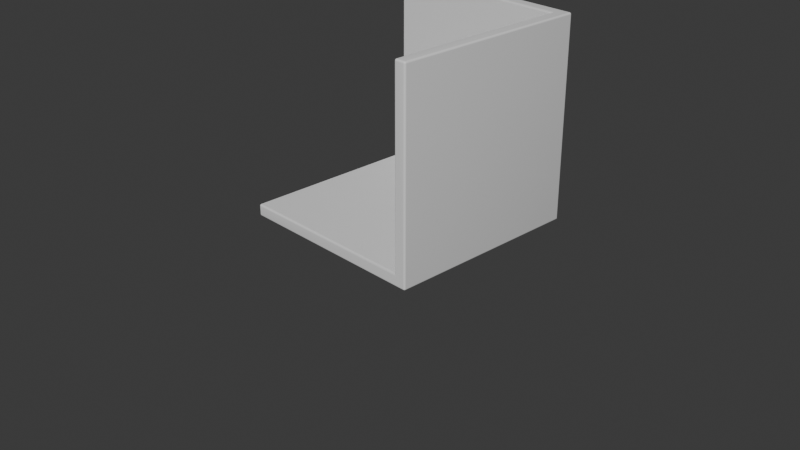# Source: FreeCodeCamp-Monitor.blend  (saved by Blender 5.0.119; exported with 4.5.12 LTS)
import bpy
from mathutils import Matrix  # noqa: F401  (used for matrix-valued properties, if any)

bpy.ops.wm.read_factory_settings(use_empty=True)
scene = bpy.context.scene
scene.name = 'Scene'

# ---- collections
col_collection = bpy.data.collections.new('Collection'); scene.collection.children.link(col_collection)
col_lca = bpy.data.collections.new('LCA'); scene.collection.children.link(col_lca)

# ---- materials (node trees are filled in below, after node groups)
mat_material = bpy.data.materials.new('Material')
mat_material.alpha_threshold = 0.0
mat_material.use_backface_culling_lightprobe_volume = False
mat_material.roughness = 0.5
mat_material.line_color = (0.0, 0.0, 0.0, 1.0)

# ---- node groups
ng_smooth_by_angle = bpy.data.node_groups.new('Smooth by Angle', 'GeometryNodeTree')
_s = ng_smooth_by_angle.interface.new_socket(name='Mesh', in_out='OUTPUT', socket_type='NodeSocketGeometry')
_s = ng_smooth_by_angle.interface.new_socket(name='Mesh', in_out='INPUT', socket_type='NodeSocketGeometry')
_s = ng_smooth_by_angle.interface.new_socket(name='Angle', in_out='INPUT', socket_type='NodeSocketFloat')
_s.subtype = 'ANGLE'
_s.default_value = 0.5236
_s.min_value = 0.0
_s.max_value = 3.142
_s.description = 'Maximum face angle for smooth edges'
_s = ng_smooth_by_angle.interface.new_socket(name='Ignore Sharpness', in_out='INPUT', socket_type='NodeSocketBool')
_s.force_non_field = True
ng_smooth_by_angle.is_modifier = True
_N = ng_smooth_by_angle.nodes; _L = ng_smooth_by_angle.links
n0 = _N.new('GeometryNodeSetShadeSmooth'); n0.name = 'Set Shade Smooth'; n0.location = (120, -80)
n0.domain = 'EDGE'
n1 = _N.new('GeometryNodeSetShadeSmooth'); n1.name = 'Set Shade Smooth.001'; n1.location = (300, -80)
n2 = _N.new('NodeGroupOutput'); n2.name = 'Group Output'; n2.location = (480, -80)
n3 = _N.new('GeometryNodeInputMeshEdgeAngle'); n3.name = 'Edge Angle'; n3.location = (-440, -240)
n4 = _N.new('NodeGroupInput'); n4.name = 'Group Input'; n4.location = (-80, -80)
n5 = _N.new('GeometryNodeInputEdgeSmooth'); n5.name = 'Is Edge Smooth'; n5.location = (-260, -120)
n6 = _N.new('GeometryNodeInputShadeSmooth'); n6.name = 'Is Shade Smooth'; n6.location = (-440, -397)
n7 = _N.new('FunctionNodeCompare'); n7.name = 'Compare'; n7.location = (-260, -260)
n7.operation = 'LESS_EQUAL'
n7.inputs[6].default_value = (0.0, 0.0, 0.0, 0.0)
n7.inputs[7].default_value = (0.0, 0.0, 0.0, 0.0)
n8 = _N.new('FunctionNodeBooleanMath'); n8.name = 'Boolean Math.001'; n8.location = (-80, -260)
n9 = _N.new('NodeGroupInput'); n9.name = 'Group Input.001'; n9.location = (-440, -329)
n10 = _N.new('NodeGroupInput'); n10.name = 'Group Input.002'; n10.location = (-259, -189)
n11 = _N.new('FunctionNodeBooleanMath'); n11.name = 'Boolean Math'; n11.location = (-80, -149)
n11.operation = 'OR'
n12 = _N.new('FunctionNodeBooleanMath'); n12.name = 'Boolean Math.002'; n12.location = (-260, -380)
n12.operation = 'OR'
n13 = _N.new('NodeGroupInput'); n13.name = 'Group Input.003'; n13.location = (-440, -460)
_L.new(n3.outputs[0], n7.inputs[0])
_L.new(n1.outputs[0], n2.inputs[0])
_L.new(n9.outputs[1], n7.inputs[1])
_L.new(n7.outputs[0], n8.inputs[0])
_L.new(n4.outputs[0], n0.inputs[0])
_L.new(n0.outputs[0], n1.inputs[0])
_L.new(n8.outputs[0], n0.inputs[2])
_L.new(n10.outputs[2], n11.inputs[1])
_L.new(n5.outputs[0], n11.inputs[0])
_L.new(n11.outputs[0], n0.inputs[1])
_L.new(n13.outputs[2], n12.inputs[1])
_L.new(n6.outputs[0], n12.inputs[0])
_L.new(n12.outputs[0], n8.inputs[1])
n2.is_active_output = True

# ---- material node trees
mat_material.use_nodes = True; mat_material.node_tree.nodes.clear()
_N = mat_material.node_tree.nodes; _L = mat_material.node_tree.links
n0 = _N.new('ShaderNodeOutputMaterial'); n0.name = 'Material Output'; n0.location = (200, 100)
n1 = _N.new('ShaderNodeBsdfPrincipled'); n1.name = 'Principled BSDF'; n1.location = (-200, 100)
_L.new(n1.outputs[0], n0.inputs[0])
n0.is_active_output = True

# ---- world
world_world = bpy.data.worlds.new('World'); scene.world = world_world
world_world.use_nodes = True; world_world.node_tree.nodes.clear()
_N = world_world.node_tree.nodes; _L = world_world.node_tree.links
n0 = _N.new('ShaderNodeOutputWorld'); n0.name = 'World Output'; n0.location = (200, 100)
n1 = _N.new('ShaderNodeBackground'); n1.name = 'Background'; n1.location = (-200, 100)
n1.inputs[0].default_value = (0.05088, 0.05088, 0.05088, 1.0)
_L.new(n1.outputs[0], n0.inputs[0])
n0.is_active_output = True
world_world.color = (0.05088, 0.05088, 0.05088)
world_world.sun_shadow_jitter_overblur = 0.0

# ---- cameras
cam_camera = bpy.data.cameras.new('Camera')
cam_camera.clip_end = 100.0
cam_camera.ortho_scale = 7.314

# ---- meshes
me_cube = bpy.data.meshes.new('Cube')
me_cube.from_pydata([(1.0, 1.0, 1.0), (1.0, 1.0, -1.0), (1.0, -1.0, 1.0), (1.0, -1.0, -1.0), (-1.0, 1.0, 1.0), (-1.0, 1.0, -1.0), (-1.0, -1.0, -1.0)], [], [(5, 1, 3, 6), (1, 0, 2, 3), (5, 4, 0, 1)])
me_cube.polygons.foreach_set('use_smooth', [True] * 3)
_uv = me_cube.uv_layers.new(name='UVMap')
_uv.uv.foreach_set('vector', [0.125, 0.5, 0.375, 0.5, 0.375, 0.75, 0.125, 0.75, 0.375, 0.5, 0.625, 0.5, 0.625, 0.75, 0.375, 0.75, 0.375, 0.25, 0.625, 0.25, 0.625, 0.5, 0.375, 0.5])
me_cube.materials.append(mat_material)
me_cube.use_mirror_vertex_groups = False
me_cube.update()
me_cube_002 = bpy.data.meshes.new('Cube.002')
me_cube_002.from_pydata([(-1.0, -1.0, -1.0), (-1.0, -1.0, 1.0), (-1.0, 1.0, -1.0), (-1.0, 1.0, 1.0), (1.0, -1.0, -1.0), (1.0, -1.0, 1.0), (1.0, 1.0, -1.0), (1.0, 1.0, 1.0)], [], [(0, 1, 3, 2), (2, 3, 7, 6), (6, 7, 5, 4), (4, 5, 1, 0), (2, 6, 4, 0), (7, 3, 1, 5)])
_uv = me_cube_002.uv_layers.new(name='UVMap')
_uv.uv.foreach_set('vector', [0.375, 0.0, 0.625, 0.0, 0.625, 0.25, 0.375, 0.25, 0.375, 0.25, 0.625, 0.25, 0.625, 0.5, 0.375, 0.5, 0.375, 0.5, 0.625, 0.5, 0.625, 0.75, 0.375, 0.75, 0.375, 0.75, 0.625, 0.75, 0.625, 1.0, 0.375, 1.0, 0.125, 0.5, 0.375, 0.5, 0.375, 0.75, 0.125, 0.75, 0.625, 0.5, 0.875, 0.5, 0.875, 0.75, 0.625, 0.75])
_ca = me_cube_002.color_attributes.new('Attribute', 'BYTE_COLOR', 'CORNER')
_ca.data.foreach_set('color', [1.0, 1.0, 1.0, 1.0, 1.0, 1.0, 1.0, 1.0, 1.0, 1.0, 1.0, 1.0, 1.0, 1.0, 1.0, 1.0, 1.0, 1.0, 1.0, 1.0, 1.0, 1.0, 1.0, 1.0, 1.0, 1.0, 1.0, 1.0, 1.0, 1.0, 1.0, 1.0, 1.0, 1.0, 1.0, 1.0, 1.0, 1.0, 1.0, 1.0, 1.0, 1.0, 1.0, 1.0, 1.0, 1.0, 1.0, 1.0, 1.0, 1.0, 1.0, 1.0, 1.0, 1.0, 1.0, 1.0, 1.0, 1.0, 1.0, 1.0, 1.0, 1.0, 1.0, 1.0, 1.0, 1.0, 1.0, 1.0, 1.0, 1.0, 1.0, 1.0, 1.0, 1.0, 1.0, 1.0, 1.0, 1.0, 1.0, 1.0, 1.0, 1.0, 1.0, 1.0, 1.0, 1.0, 1.0, 1.0, 1.0, 1.0, 1.0, 1.0, 1.0, 1.0, 1.0, 1.0])
me_cube_002.update()
me_plane_003 = bpy.data.meshes.new('Plane.003')
me_plane_003.from_pydata([(-0.01271, -0.02795, 0.006741), (0.01271, -0.02795, 0.006741), (-0.01271, 0.02795, 0.006741), (0.01271, 0.02795, 0.006741), (-0.009157, 0.0244, -0.1736), (-0.009157, -0.0244, -0.1736), (0.009157, -0.0244, -0.1736), (0.009157, 0.0244, -0.1736), (-0.01271, 0.02795, -0.1736), (-0.01271, -0.02795, -0.1736), (0.01271, -0.02795, -0.1736), (0.01271, 0.02795, -0.1736), (-0.009157, 0.0244, -0.2668), (-0.009157, -0.0244, -0.2668), (0.009157, -0.0244, -0.2668), (0.009157, 0.0244, -0.2668)], [], [(0, 2, 3, 1), (1, 3, 11, 10), (2, 0, 9, 8), (3, 2, 8, 11), (0, 1, 10, 9), (7, 4, 12, 15), (5, 4, 8, 9), (6, 5, 9, 10), (7, 6, 10, 11), (4, 7, 11, 8), (12, 13, 14, 15), (5, 6, 14, 13), (6, 7, 15, 14), (4, 5, 13, 12)])
_uv = me_plane_003.uv_layers.new(name='UVMap')
_uv.uv.foreach_set('vector', [0.0, 0.0, 0.0, 1.0, 1.0, 1.0, 1.0, 0.0, 1.0, 0.0, 1.0, 1.0, 1.0, 1.0, 1.0, 0.0, 0.0, 1.0, 0.0, 0.0, 0.0, 0.0, 0.0, 1.0, 1.0, 1.0, 0.0, 1.0, 0.0, 1.0, 1.0, 1.0, 0.0, 0.0, 1.0, 0.0, 1.0, 0.0, 0.0, 0.0, 0.8603, 0.9365, 0.1397, 0.9365, 0.1397, 0.9365, 0.8603, 0.9365, 0.1397, 0.06353, 0.1397, 0.9365, 0.0, 1.0, 0.0, 0.0, 0.8603, 0.06353, 0.1397, 0.06353, 0.0, 0.0, 1.0, 0.0, 0.8603, 0.9365, 0.8603, 0.06353, 1.0, 0.0, 1.0, 1.0, 0.1397, 0.9365, 0.8603, 0.9365, 1.0, 1.0, 0.0, 1.0, 0.1397, 0.9365, 0.1397, 0.06353, 0.8603, 0.06353, 0.8603, 0.9365, 0.1397, 0.06353, 0.8603, 0.06353, 0.8603, 0.06353, 0.1397, 0.06353, 0.8603, 0.06353, 0.8603, 0.9365, 0.8603, 0.9365, 0.8603, 0.06353, 0.1397, 0.9365, 0.1397, 0.06353, 0.1397, 0.06353, 0.1397, 0.9365])
me_plane_003.update()
me_plane_004 = bpy.data.meshes.new('Plane.004')
me_plane_004.from_pydata([(-0.02795, 0.02795, -0.2572), (-0.02795, -0.02795, -0.2572), (0.02795, -0.02795, -0.2572), (0.02795, 0.02795, -0.2572), (-0.02795, 0.0, -0.2572), (0.02795, 0.0, -0.2572), (0.02795, 0.0, -0.2572), (0.02795, 0.02795, -0.2572), (-0.02795, 0.02795, -0.2572), (-0.02795, 0.0, -0.2572), (-0.02795, -0.1397, -0.2567), (0.02795, -0.1397, -0.2567), (-0.02795, -0.02795, -0.2572), (-0.02795, 0.02795, -0.2572), (-0.02795, 0.0, -0.2572), (-0.02795, -0.1397, -0.2567), (0.02795, -0.1397, -0.2567), (-0.02795, -0.1397, -0.2567), (0.02795, -0.1397, -0.2567), (-0.02795, -0.1523, -0.2812), (0.02795, -0.1523, -0.2812), (-0.02795, -0.1306, -0.2812), (0.02795, -0.1306, -0.2812), (-0.02795, -0.1262, -0.2712), (0.02795, -0.1262, -0.2712), (-0.02795, 0.0, -0.2712), (0.02795, 0.0, -0.2712), (-0.02795, -0.02795, -0.2572), (-0.02795, 0.0, -0.2572), (-0.02795, -0.02795, -0.2572), (-0.02795, 0.02795, -0.2572), (-0.02795, 0.0, -0.2572), (0.02795, -0.1262, -0.2712), (-0.02795, 0.0, -0.2712), (0.02795, 0.0, -0.2712)], [], [(5, 3, 7, 6), (1, 2, 5, 4), (9, 6, 7, 8), (3, 0, 8, 7), (4, 5, 6, 9), (0, 4, 9, 8), (2, 1, 10, 11), (10, 1, 12, 15), (11, 10, 15, 16), (8, 9, 14, 13), (16, 15, 17, 18), (18, 17, 19, 20), (20, 19, 21, 22), (22, 21, 23, 24), (24, 23, 25, 26), (17, 23, 21, 19), (12, 25, 23, 17, 15), (1, 4, 28, 27), (25, 12, 29, 33), (13, 14, 31, 30), (24, 26, 34, 32), (26, 25, 33, 34), (28, 33, 29, 27), (20, 22, 24, 18), (11, 32, 34, 2), (2, 34, 7, 6, 5)])
_uv = me_plane_004.uv_layers.new(name='UVMap')
_uv.uv.foreach_set('vector', [0.0, 0.0, 0.0, 0.0, 0.0, 0.0, 0.0, 0.0, 0.0, 0.0, 1.0, 0.0, 1.0, 0.501, 0.0, 0.501, 0.0, 0.501, 1.0, 0.501, 1.0, 1.0, 0.0, 1.0, 0.0, 0.0, 0.0, 0.0, 0.0, 0.0, 0.0, 0.0, 0.0, 0.501, 1.0, 0.501, 1.0, 0.501, 0.0, 0.501, 0.0, 0.0, 0.0, 0.0, 0.0, 0.0, 0.0, 0.0, 1.0, 0.0, 0.0, 0.0, 0.0, 0.0, 1.0, 0.0, 0.0, 0.0, 0.0, 0.0, 0.0, 0.0, 0.0, 0.0, 1.0, 0.0, 0.0, 0.0, 0.0, 0.0, 1.0, 0.0, 0.0, 1.0, 0.0, 0.501, 0.0, 0.501, 0.0, 1.0, 1.0, 0.0, 0.0, 0.0, 0.0, 0.0, 1.0, 0.0, 1.0, 0.0, 0.0, 0.0, 0.0, 0.0, 1.0, 0.0, 1.0, 0.0, 0.0, 0.0, 0.0, 0.0, 1.0, 0.0, 1.0, 0.0, 0.0, 0.0, 0.0, 0.0, 1.0, 0.0, 1.0, 0.0, 0.0, 0.0, 0.0, 0.0, 1.0, 0.0, 0.0, 0.0, 0.0, 0.0, 0.0, 0.0, 0.0, 0.0, 0.0, 0.0, 0.0, 0.0, 0.0, 0.0, 0.0, 0.0, 0.0, 0.0, 0.0, 0.0, 0.0, 0.501, 0.0, 0.501, 0.0, 0.0, 0.0, 0.0, 0.0, 0.0, 0.0, 0.0, 0.0, 0.0, 0.0, 1.0, 0.0, 0.501, 0.0, 0.501, 0.0, 1.0, 1.0, 0.0, 1.0, 0.0, 1.0, 0.0, 1.0, 0.0, 1.0, 0.0, 0.0, 0.0, 0.0, 0.0, 1.0, 0.0, 0.0, 0.501, 0.0, 0.0, 0.0, 0.0, 0.0, 0.0, 1.0, 0.0, 1.0, 0.0, 1.0, 0.0, 1.0, 0.0, 1.0, 0.0, 1.0, 0.0, 1.0, 0.0, 1.0, 0.0, 0.0, 0.0, 0.0, 0.0, 0.0, 0.0, 0.0, 0.0, 0.0, 0.0])
me_plane_004.update()
me_plane = bpy.data.meshes.new('Plane')
me_plane.from_pydata([(0.1605, -0.03428, 0.07089), (0.1358, -0.03428, 0.07089), (0.1605, 0.03428, 0.07089), (0.1358, 0.03428, 0.07089), (0.1605, 0.03428, 0.1147), (0.1605, -0.03428, 0.1147), (0.1358, -0.03428, 0.1147), (0.1358, 0.03428, 0.1147), (-0.4121, 0.03428, 0.1147), (0.1605, 0.03428, 0.1301), (0.1605, -0.03428, 0.1301), (0.1358, -0.03428, 0.1301), (0.1358, 0.03428, 0.1301), (-0.009688, -0.03428, 0.1147), (-0.009688, 0.03428, 0.1147), (-0.009688, -0.03428, 0.1301), (-0.009688, 0.03428, 0.1301), (0.1706, 0.03454, 0.121), (0.1706, -0.03403, 0.121), (0.1744, 0.03428, 0.1301), (0.1744, -0.03428, 0.1301)], [(7, 8)], [(0, 2, 3, 1), (12, 11, 15, 16), (1, 3, 7, 6), (2, 0, 5, 4), (3, 2, 4, 7), (0, 1, 6, 5), (10, 11, 12, 9), (9, 4, 17, 19), (7, 4, 9, 12), (5, 6, 11, 10), (11, 6, 13, 15), (6, 7, 14, 13), (7, 12, 16, 14), (17, 18, 20, 19), (5, 10, 20, 18), (4, 5, 18, 17), (10, 9, 19, 20)])
me_plane.polygons.foreach_set('use_smooth', [True] * 17)
_uv = me_plane.uv_layers.new(name='UVMap')
_uv.uv.foreach_set('vector', [0.0, 0.0, 0.0, 1.0, 1.0, 1.0, 1.0, 0.0, 1.0, 1.0, 1.0, 0.0, 1.0, 0.0, 1.0, 1.0, 1.0, 0.0, 1.0, 1.0, 1.0, 1.0, 1.0, 0.0, 0.0, 1.0, 0.0, 0.0, 0.0, 0.0, 0.0, 1.0, 1.0, 1.0, 0.0, 1.0, 0.0, 1.0, 1.0, 1.0, 0.0, 0.0, 1.0, 0.0, 1.0, 0.0, 0.0, 0.0, 0.0, 0.0, 1.0, 0.0, 1.0, 1.0, 0.0, 1.0, 0.0, 1.0, 0.0, 1.0, 0.0, 1.0, 0.0, 1.0, 1.0, 1.0, 0.0, 1.0, 0.0, 1.0, 1.0, 1.0, 0.0, 0.0, 1.0, 0.0, 1.0, 0.0, 0.0, 0.0, 1.0, 0.0, 1.0, 0.0, 1.0, 0.0, 1.0, 0.0, 1.0, 0.0, 1.0, 1.0, 1.0, 1.0, 1.0, 0.0, 1.0, 1.0, 1.0, 1.0, 1.0, 1.0, 1.0, 1.0, 0.0, 1.0, 0.0, 0.0, 0.0, 0.0, 0.0, 1.0, 0.0, 0.0, 0.0, 0.0, 0.0, 0.0, 0.0, 0.0, 0.0, 1.0, 0.0, 0.0, 0.0, 0.0, 0.0, 1.0, 0.0, 0.0, 0.0, 1.0, 0.0, 1.0, 0.0, 0.0])
me_plane.update()
me_plane_001 = bpy.data.meshes.new('Plane.001')
me_plane_001.from_pydata([(-0.06376, -0.08073, 0.03678), (0.06376, -0.08073, 0.03678), (-0.06376, 0.04679, 0.03678), (0.06376, 0.04679, 0.03678), (-0.01175, 0.02494, 0.05222), (-0.01175, 0.001448, 0.05222), (0.01175, 0.001448, 0.05222), (0.01175, 0.02494, 0.05222), (-0.06376, 0.04679, 0.05222), (-0.06376, -0.08073, 0.05222), (0.06376, -0.08073, 0.05222), (0.06376, 0.04679, 0.05222), (-0.01175, 0.02494, 0.05222), (-0.01175, 0.001448, 0.05222), (0.01175, 0.001448, 0.05222), (0.01175, 0.02494, 0.05222), (-0.01175, 0.02494, 0.167), (-0.01175, 0.001448, 0.167), (0.01175, 0.001448, 0.167), (0.01175, 0.02494, 0.167), (-0.01175, 0.02494, 0.1855), (-0.01175, 0.001448, 0.1855), (0.01175, 0.001448, 0.1855), (0.01175, 0.02494, 0.1855), (-0.01175, -0.02154, 0.167), (0.01175, -0.02154, 0.167), (-0.01175, -0.02154, 0.1855), (0.01175, -0.02154, 0.1855), (-0.01175, 0.02494, 0.1944), (-0.01175, 0.001448, 0.1944), (0.01175, 0.001448, 0.1944), (0.01175, 0.02494, 0.1944)], [], [(0, 2, 3, 1), (6, 7, 15, 14), (1, 3, 11, 10), (2, 0, 9, 8), (3, 2, 8, 11), (0, 1, 10, 9), (5, 4, 8, 9), (6, 5, 9, 10), (7, 6, 10, 11), (4, 7, 11, 8), (15, 12, 16, 19), (4, 5, 13, 12), (7, 4, 12, 15), (5, 6, 14, 13), (18, 19, 23, 22), (13, 14, 18, 17), (14, 15, 19, 18), (12, 13, 17, 16), (22, 23, 31, 30), (16, 17, 21, 20), (19, 16, 20, 23), (18, 22, 27, 25), (22, 21, 26, 27), (21, 17, 24, 26), (17, 18, 25, 24), (29, 30, 31, 28), (20, 21, 29, 28), (23, 20, 28, 31), (21, 22, 30, 29)])
_uv = me_plane_001.uv_layers.new(name='UVMap')
_uv.uv.foreach_set('vector', [0.0, 0.0, 0.0, 1.0, 1.0, 1.0, 1.0, 0.0, 0.5921, 0.4079, 0.5921, 0.5921, 0.5921, 0.5921, 0.5921, 0.4079, 1.0, 0.0, 1.0, 1.0, 1.0, 1.0, 1.0, 0.0, 0.0, 1.0, 0.0, 0.0, 0.0, 0.0, 0.0, 1.0, 1.0, 1.0, 0.0, 1.0, 0.0, 1.0, 1.0, 1.0, 0.0, 0.0, 1.0, 0.0, 1.0, 0.0, 0.0, 0.0, 0.4079, 0.4079, 0.4079, 0.5921, 0.0, 1.0, 0.0, 0.0, 0.5921, 0.4079, 0.4079, 0.4079, 0.0, 0.0, 1.0, 0.0, 0.5921, 0.5921, 0.5921, 0.4079, 1.0, 0.0, 1.0, 1.0, 0.4079, 0.5921, 0.5921, 0.5921, 1.0, 1.0, 0.0, 1.0, 0.5921, 0.5921, 0.4079, 0.5921, 0.4079, 0.5921, 0.5921, 0.5921, 0.4079, 0.5921, 0.4079, 0.4079, 0.4079, 0.4079, 0.4079, 0.5921, 0.5921, 0.5921, 0.4079, 0.5921, 0.4079, 0.5921, 0.5921, 0.5921, 0.4079, 0.4079, 0.5921, 0.4079, 0.5921, 0.4079, 0.4079, 0.4079, 0.5921, 0.4079, 0.5921, 0.5921, 0.5921, 0.5921, 0.5921, 0.4079, 0.4079, 0.4079, 0.5921, 0.4079, 0.5921, 0.4079, 0.4079, 0.4079, 0.5921, 0.4079, 0.5921, 0.5921, 0.5921, 0.5921, 0.5921, 0.4079, 0.4079, 0.5921, 0.4079, 0.4079, 0.4079, 0.4079, 0.4079, 0.5921, 0.5921, 0.4079, 0.5921, 0.5921, 0.5921, 0.5921, 0.5921, 0.4079, 0.4079, 0.5921, 0.4079, 0.4079, 0.4079, 0.4079, 0.4079, 0.5921, 0.5921, 0.5921, 0.4079, 0.5921, 0.4079, 0.5921, 0.5921, 0.5921, 0.5921, 0.4079, 0.5921, 0.4079, 0.5921, 0.4079, 0.5921, 0.4079, 0.5921, 0.4079, 0.4079, 0.4079, 0.4079, 0.4079, 0.5921, 0.4079, 0.4079, 0.4079, 0.4079, 0.4079, 0.4079, 0.4079, 0.4079, 0.4079, 0.4079, 0.4079, 0.5921, 0.4079, 0.5921, 0.4079, 0.4079, 0.4079, 0.4079, 0.4079, 0.5921, 0.4079, 0.5921, 0.5921, 0.4079, 0.5921, 0.4079, 0.5921, 0.4079, 0.4079, 0.4079, 0.4079, 0.4079, 0.5921, 0.5921, 0.5921, 0.4079, 0.5921, 0.4079, 0.5921, 0.5921, 0.5921, 0.4079, 0.4079, 0.5921, 0.4079, 0.5921, 0.4079, 0.4079, 0.4079])
me_plane_001.update()
me_plane_002 = bpy.data.meshes.new('Plane.002')
me_plane_002.from_pydata([(-0.1769, -0.02154, 0.08375), (0.1769, -0.02154, 0.08375), (-0.1769, -0.02154, 0.3084), (0.1769, -0.02154, 0.3084), (-0.1619, -0.03387, 0.09869), (0.1619, -0.03387, 0.09869), (-0.1619, -0.03387, 0.2935), (0.1619, -0.03387, 0.2935), (-0.1769, -0.03387, 0.08375), (0.1769, -0.03387, 0.08375), (-0.1769, -0.03387, 0.3084), (0.1769, -0.03387, 0.3084), (-0.1619, -0.02881, 0.09869), (0.1619, -0.02881, 0.09869), (-0.1619, -0.02881, 0.2935), (0.1619, -0.02881, 0.2935)], [], [(0, 2, 3, 1), (6, 4, 12, 14), (3, 2, 10, 11), (1, 3, 11, 9), (0, 1, 9, 8), (2, 0, 8, 10), (5, 4, 8, 9), (6, 7, 11, 10), (7, 5, 9, 11), (4, 6, 10, 8), (12, 13, 15, 14), (7, 6, 14, 15), (5, 7, 15, 13), (4, 5, 13, 12)])
_uv = me_plane_002.uv_layers.new(name='UVMap')
_uv.uv.foreach_set('vector', [0.4079, 0.4079, 0.4079, 0.4079, 0.5921, 0.4079, 0.5921, 0.4079, 0.4157, 0.4079, 0.4157, 0.4079, 0.4157, 0.4079, 0.4157, 0.4079, 0.5921, 0.4079, 0.4079, 0.4079, 0.4079, 0.4079, 0.5921, 0.4079, 0.5921, 0.4079, 0.5921, 0.4079, 0.5921, 0.4079, 0.5921, 0.4079, 0.4079, 0.4079, 0.5921, 0.4079, 0.5921, 0.4079, 0.4079, 0.4079, 0.4079, 0.4079, 0.4079, 0.4079, 0.4079, 0.4079, 0.4079, 0.4079, 0.5843, 0.4079, 0.4157, 0.4079, 0.4079, 0.4079, 0.5921, 0.4079, 0.4157, 0.4079, 0.5843, 0.4079, 0.5921, 0.4079, 0.4079, 0.4079, 0.5843, 0.4079, 0.5843, 0.4079, 0.5921, 0.4079, 0.5921, 0.4079, 0.4157, 0.4079, 0.4157, 0.4079, 0.4079, 0.4079, 0.4079, 0.4079, 0.4157, 0.4079, 0.5843, 0.4079, 0.5843, 0.4079, 0.4157, 0.4079, 0.5843, 0.4079, 0.4157, 0.4079, 0.4157, 0.4079, 0.5843, 0.4079, 0.5843, 0.4079, 0.5843, 0.4079, 0.5843, 0.4079, 0.5843, 0.4079, 0.4157, 0.4079, 0.5843, 0.4079, 0.5843, 0.4079, 0.4157, 0.4079])
me_plane_002.update()

# ---- objects
ob_cube = bpy.data.objects.new('Cube', me_cube)
ob_cube_001 = bpy.data.objects.new('Cube.001', me_cube_002)
ob_plane = bpy.data.objects.new('Plane', me_plane_003)
ob_plane_001 = bpy.data.objects.new('Plane.001', me_plane_004)
ob_plane_002 = bpy.data.objects.new('Plane.002', me_plane)
ob_plane_003 = bpy.data.objects.new('Plane.003', me_plane_001)
ob_plane_004 = bpy.data.objects.new('Plane.004', me_plane_002)
ob_camera = bpy.data.objects.new('Camera', cam_camera)

# ---- transforms, parenting, visibility, modifiers, constraints
ob_cube.location = (0.0, 0.0, 1.146)
ob_cube.lock_rotations_4d = False
ob_cube.empty_display_type = 'ARROWS'
ob_cube.lineart.crease_threshold = 0.0
_m = ob_cube.modifiers.new('Solidify', 'SOLIDIFY')
_m.thickness = -0.13
_m.use_even_offset = True
_m = ob_cube.modifiers.new('Bevel', 'BEVEL')
_m.width = 0.02
_m.width_pct = 0.02
_m.segments = 7
ob_cube_001.location = (0.04633, 0.7876, 0.4563)
ob_cube_001.scale = (0.4102, 0.2096, -0.0234)
_m = ob_cube_001.modifiers.new('Bevel', 'BEVEL')
_m.width = 0.07
_m.width_pct = 0.07
_m.segments = 4
ob_plane.location = (0.4257, 0.7792, 0.4269)
_m = ob_plane.modifiers.new('Mirror', 'MIRROR')
_m.mirror_object = ob_cube_001
ob_plane_001.location = (0.4257, 0.7792, 0.4269)
_m = ob_plane_001.modifiers.new('Mirror', 'MIRROR')
_m.use_axis = (False, True, False)
_m.use_clip = True
_m = ob_plane_001.modifiers.new('Mirror.001', 'MIRROR')
_m.mirror_object = ob_cube_001
ob_plane_002.location = (0.04568, 0.9204, 0.4081)
_m = ob_plane_002.modifiers.new('Mirror', 'MIRROR')
_m = ob_plane_002.modifiers.new('Bevel', 'BEVEL')
_m.width = 0.07
_m.width_pct = 0.07
_m.segments = 3
_m.miter_outer = 'MITER_ARC'
_m = ob_plane_002.modifiers.new('Smooth by Angle', 'NODES')
_m.node_group = ng_smooth_by_angle
_m.show_group_selector = False
ob_plane_003.location = (0.03826, 0.9204, 0.5389)
_m = ob_plane_003.modifiers.new('Bevel', 'BEVEL')
_m.width = 0.07
_m.width_pct = 0.07
_m.segments = 3
ob_plane_004.location = (0.03826, 0.9204, 0.5389)
_m = ob_plane_004.modifiers.new('Bevel', 'BEVEL')
_m.width = 0.07
_m.width_pct = 0.07
_m.segments = 3
ob_camera.location = (7.359, -6.926, 4.958)
ob_camera.rotation_euler = (1.109, 0.0, 0.8149)
ob_camera.lock_rotations_4d = False
ob_camera.empty_display_type = 'ARROWS'
ob_camera.color = (0.0, 0.0, 0.0, 0.0)
ob_camera.display_type = 'WIRE'
ob_camera.lineart.crease_threshold = 0.0

# ---- collection membership
col_collection.objects.link(ob_cube)
col_collection.objects.link(ob_cube_001)
col_collection.objects.link(ob_plane)
col_collection.objects.link(ob_plane_001)
col_collection.objects.link(ob_plane_002)
col_collection.objects.link(ob_plane_003)
col_collection.objects.link(ob_plane_004)
col_lca.objects.link(ob_camera)

# ---- scene / render settings (as saved in the file)
scene.camera = ob_camera
scene.frame_start = 1; scene.frame_end = 250; scene.frame_set(0)
scene.render.engine = 'BLENDER_EEVEE_NEXT'
scene.render.bake_bias = 0.0
scene.render.bake_samples = 0
scene.cycles.sampling_pattern = 'TABULATED_SOBOL'
scene.eevee.use_volume_custom_range = False
bpy.context.view_layer.update()

# ---- added for rendering (the .blend has no usable light): sun
light_auto_sun = bpy.data.lights.new('AutoSun', 'SUN')
light_auto_sun.energy = 3.0
light_auto_sun.angle = 0.0523599
ob_auto_sun = bpy.data.objects.new('AutoSun', light_auto_sun)
scene.collection.objects.link(ob_auto_sun)
ob_auto_sun.rotation_euler = (0.872665, 0.174533, 0.523599)
bpy.context.view_layer.update()
